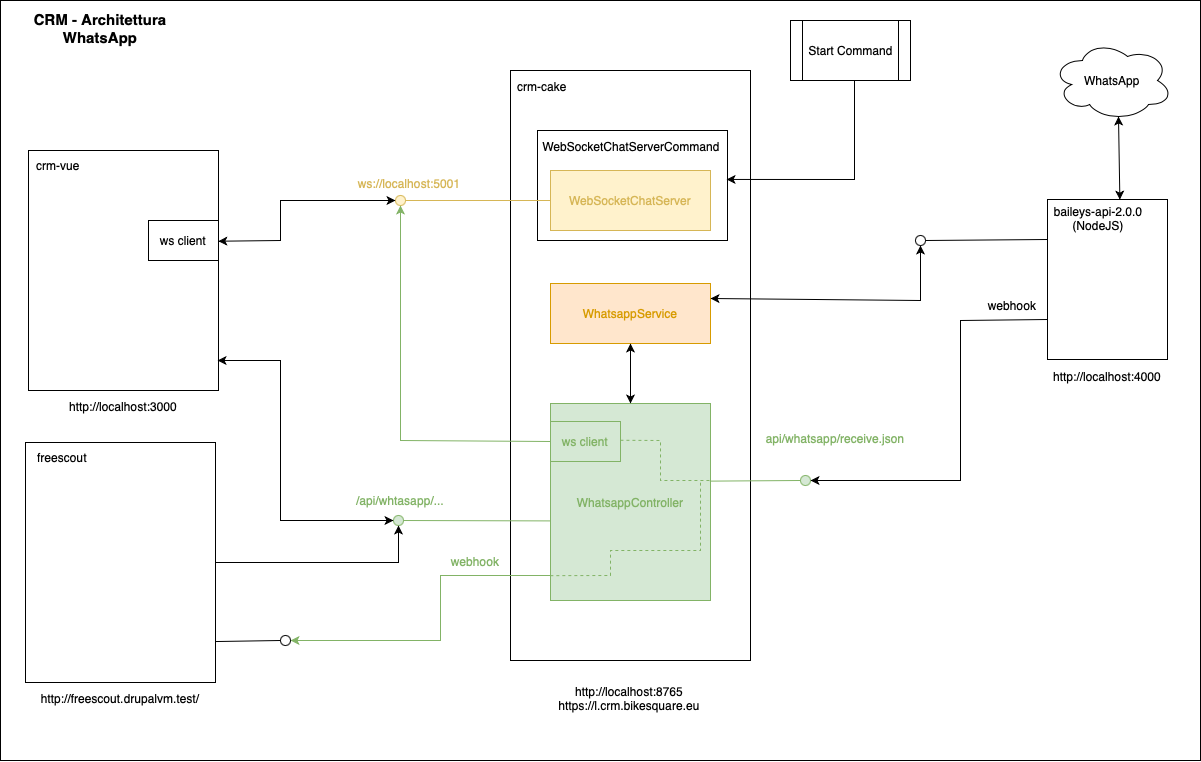

The diagram above was exported from draw.io. Its source (the exported page's mxGraphModel, read from the mxfile embedded in the PNG):
<mxGraphModel dx="1837" dy="1007" grid="1" gridSize="10" guides="1" tooltips="1" connect="1" arrows="1" fold="1" page="1" pageScale="1" pageWidth="1169" pageHeight="827" math="0" shadow="0">
  <root>
    <mxCell id="0" />
    <mxCell id="1" parent="0" />
    <mxCell id="2" value="" style="rounded=0;whiteSpace=wrap;html=1;fillColor=none;" vertex="1" parent="1">
      <mxGeometry x="560" y="40" width="1200" height="760" as="geometry" />
    </mxCell>
    <mxCell id="3" value="" style="rounded=0;whiteSpace=wrap;html=1;fillColor=default;" vertex="1" parent="1">
      <mxGeometry x="1070" y="110" width="240" height="590" as="geometry" />
    </mxCell>
    <mxCell id="4" value="" style="rounded=0;whiteSpace=wrap;html=1;" vertex="1" parent="1">
      <mxGeometry x="1097" y="170" width="190" height="110" as="geometry" />
    </mxCell>
    <mxCell id="5" value="" style="rounded=0;whiteSpace=wrap;html=1;" vertex="1" parent="1">
      <mxGeometry x="588" y="190" width="190" height="240" as="geometry" />
    </mxCell>
    <mxCell id="6" value="" style="rounded=0;whiteSpace=wrap;html=1;" vertex="1" parent="1">
      <mxGeometry x="1607" y="239" width="120" height="160" as="geometry" />
    </mxCell>
    <mxCell id="7" value="WhatsApp" style="ellipse;shape=cloud;whiteSpace=wrap;html=1;" vertex="1" parent="1">
      <mxGeometry x="1612" y="80" width="120" height="80" as="geometry" />
    </mxCell>
    <mxCell id="8" value="&lt;span style=&quot;color: rgb(214, 182, 86);&quot;&gt;WebSocketChatServer&lt;/span&gt;" style="rounded=0;whiteSpace=wrap;html=1;fillColor=#fff2cc;strokeColor=#d6b656;" vertex="1" parent="1">
      <mxGeometry x="1110" y="210" width="160" height="60" as="geometry" />
    </mxCell>
    <mxCell id="9" value="&lt;span style=&quot;color: rgb(215, 155, 0);&quot;&gt;WhatsappService&lt;/span&gt;" style="rounded=0;whiteSpace=wrap;html=1;fillColor=#ffe6cc;strokeColor=#d79b00;" vertex="1" parent="1">
      <mxGeometry x="1110" y="323" width="160" height="60" as="geometry" />
    </mxCell>
    <mxCell id="10" value="" style="endArrow=none;html=1;rounded=0;entryX=0;entryY=0.5;entryDx=0;entryDy=0;fillColor=#fff2cc;strokeColor=#d6b656;exitX=1;exitY=0.5;exitDx=0;exitDy=0;" edge="1" source="11" target="8" parent="1">
      <mxGeometry width="50" height="50" relative="1" as="geometry">
        <mxPoint x="1030" y="240" as="sourcePoint" />
        <mxPoint x="1100" y="310" as="targetPoint" />
      </mxGeometry>
    </mxCell>
    <mxCell id="11" value="" style="ellipse;whiteSpace=wrap;html=1;aspect=fixed;fillColor=#fff2cc;strokeColor=#d6b656;" vertex="1" parent="1">
      <mxGeometry x="955" y="235" width="10" height="10" as="geometry" />
    </mxCell>
    <mxCell id="12" value="&lt;span style=&quot;color: rgb(214, 182, 86);&quot;&gt;ws://localhost:5001&lt;/span&gt;" style="text;html=1;align=center;verticalAlign=middle;whiteSpace=wrap;rounded=0;" vertex="1" parent="1">
      <mxGeometry x="899" y="208" width="140" height="30" as="geometry" />
    </mxCell>
    <mxCell id="13" value="&lt;span style=&quot;color: rgb(130, 179, 102);&quot;&gt;WhatsappController&lt;/span&gt;" style="rounded=0;whiteSpace=wrap;html=1;fillColor=#D5E8D4;strokeColor=#82b366;" vertex="1" parent="1">
      <mxGeometry x="1110" y="443" width="160" height="197" as="geometry" />
    </mxCell>
    <mxCell id="14" value="" style="endArrow=none;html=1;rounded=0;entryX=0.002;entryY=0.596;entryDx=0;entryDy=0;fillColor=#d5e8d4;strokeColor=#82b366;entryPerimeter=0;" edge="1" target="13" parent="1">
      <mxGeometry width="50" height="50" relative="1" as="geometry">
        <mxPoint x="960" y="560" as="sourcePoint" />
        <mxPoint x="1110" y="533" as="targetPoint" />
      </mxGeometry>
    </mxCell>
    <mxCell id="15" value="" style="ellipse;whiteSpace=wrap;html=1;aspect=fixed;fillColor=#d5e8d4;strokeColor=#82b366;" vertex="1" parent="1">
      <mxGeometry x="953" y="555" width="10" height="10" as="geometry" />
    </mxCell>
    <mxCell id="16" value="&lt;span style=&quot;color: rgb(130, 179, 102);&quot;&gt;/api/whtasapp/...&lt;/span&gt;" style="text;html=1;align=center;verticalAlign=middle;whiteSpace=wrap;rounded=0;" vertex="1" parent="1">
      <mxGeometry x="890" y="525" width="140" height="30" as="geometry" />
    </mxCell>
    <mxCell id="17" value="" style="endArrow=classic;startArrow=classic;html=1;rounded=0;exitX=0.5;exitY=0;exitDx=0;exitDy=0;entryX=0.5;entryY=1;entryDx=0;entryDy=0;" edge="1" source="13" target="9" parent="1">
      <mxGeometry width="50" height="50" relative="1" as="geometry">
        <mxPoint x="920" y="443" as="sourcePoint" />
        <mxPoint x="970" y="393" as="targetPoint" />
      </mxGeometry>
    </mxCell>
    <mxCell id="18" value="" style="endArrow=classic;html=1;rounded=0;exitX=0;exitY=0.5;exitDx=0;exitDy=0;fillColor=#d5e8d4;strokeColor=#82b366;" edge="1" source="30" parent="1">
      <mxGeometry width="50" height="50" relative="1" as="geometry">
        <mxPoint x="950" y="370" as="sourcePoint" />
        <mxPoint x="960" y="245" as="targetPoint" />
        <Array as="points">
          <mxPoint x="960" y="480" />
        </Array>
      </mxGeometry>
    </mxCell>
    <mxCell id="19" value="" style="endArrow=none;html=1;rounded=0;entryX=0.996;entryY=0.394;entryDx=0;entryDy=0;fillColor=#d5e8d4;strokeColor=#82b366;entryPerimeter=0;" edge="1" target="13" parent="1">
      <mxGeometry width="50" height="50" relative="1" as="geometry">
        <mxPoint x="1360" y="520" as="sourcePoint" />
        <mxPoint x="1510" y="508" as="targetPoint" />
      </mxGeometry>
    </mxCell>
    <mxCell id="20" value="" style="ellipse;whiteSpace=wrap;html=1;aspect=fixed;fillColor=#d5e8d4;strokeColor=#82b366;" vertex="1" parent="1">
      <mxGeometry x="1360" y="515" width="10" height="10" as="geometry" />
    </mxCell>
    <mxCell id="21" value="&lt;span style=&quot;color: rgb(130, 179, 102);&quot;&gt;api/whatsapp/receive.json&lt;/span&gt;" style="text;html=1;align=center;verticalAlign=middle;whiteSpace=wrap;rounded=0;" vertex="1" parent="1">
      <mxGeometry x="1310" y="463" width="170" height="30" as="geometry" />
    </mxCell>
    <mxCell id="22" value="WebSocketChatServerCommand" style="text;html=1;align=center;verticalAlign=middle;whiteSpace=wrap;rounded=0;" vertex="1" parent="1">
      <mxGeometry x="1090" y="171" width="202" height="30" as="geometry" />
    </mxCell>
    <mxCell id="23" value="" style="endArrow=classic;html=1;rounded=0;exitX=0.5;exitY=1;exitDx=0;exitDy=0;entryX=0.995;entryY=0.445;entryDx=0;entryDy=0;entryPerimeter=0;" edge="1" target="4" parent="1">
      <mxGeometry width="50" height="50" relative="1" as="geometry">
        <mxPoint x="1414" y="120" as="sourcePoint" />
        <mxPoint x="1170" y="290" as="targetPoint" />
        <Array as="points">
          <mxPoint x="1414" y="219" />
        </Array>
      </mxGeometry>
    </mxCell>
    <mxCell id="24" value="" style="endArrow=none;html=1;rounded=0;entryX=0;entryY=0.25;entryDx=0;entryDy=0;exitX=1;exitY=0.5;exitDx=0;exitDy=0;" edge="1" source="25" target="6" parent="1">
      <mxGeometry width="50" height="50" relative="1" as="geometry">
        <mxPoint x="1497" y="280" as="sourcePoint" />
        <mxPoint x="1457" y="340" as="targetPoint" />
      </mxGeometry>
    </mxCell>
    <mxCell id="25" value="" style="ellipse;whiteSpace=wrap;html=1;aspect=fixed;" vertex="1" parent="1">
      <mxGeometry x="1475" y="275" width="10" height="10" as="geometry" />
    </mxCell>
    <mxCell id="26" value="" style="endArrow=classic;html=1;rounded=0;exitX=1;exitY=0.25;exitDx=0;exitDy=0;entryX=0.5;entryY=1;entryDx=0;entryDy=0;startArrow=classic;startFill=1;" edge="1" source="9" target="25" parent="1">
      <mxGeometry width="50" height="50" relative="1" as="geometry">
        <mxPoint x="1470" y="380" as="sourcePoint" />
        <mxPoint x="1520" y="330" as="targetPoint" />
        <Array as="points">
          <mxPoint x="1480" y="340" />
        </Array>
      </mxGeometry>
    </mxCell>
    <mxCell id="27" value="crm-vue" style="text;html=1;align=center;verticalAlign=middle;whiteSpace=wrap;rounded=0;" vertex="1" parent="1">
      <mxGeometry x="588" y="190" width="60" height="30" as="geometry" />
    </mxCell>
    <mxCell id="28" value="" style="endArrow=classic;startArrow=classic;html=1;rounded=0;exitX=0.999;exitY=0.378;exitDx=0;exitDy=0;entryX=0;entryY=0.5;entryDx=0;entryDy=0;exitPerimeter=0;" edge="1" source="5" target="11" parent="1">
      <mxGeometry width="50" height="50" relative="1" as="geometry">
        <mxPoint x="860" y="330" as="sourcePoint" />
        <mxPoint x="910" y="280" as="targetPoint" />
        <Array as="points">
          <mxPoint x="840" y="280" />
          <mxPoint x="840" y="240" />
        </Array>
      </mxGeometry>
    </mxCell>
    <mxCell id="29" value="ws client" style="rounded=0;whiteSpace=wrap;html=1;" vertex="1" parent="1">
      <mxGeometry x="708" y="260" width="70" height="40" as="geometry" />
    </mxCell>
    <mxCell id="30" value="&lt;span style=&quot;color: rgb(130, 179, 102);&quot;&gt;ws client&lt;/span&gt;" style="rounded=0;whiteSpace=wrap;html=1;fillColor=#d5e8d4;strokeColor=#82b366;" vertex="1" parent="1">
      <mxGeometry x="1110" y="461" width="70" height="40" as="geometry" />
    </mxCell>
    <mxCell id="31" value="" style="endArrow=classic;html=1;rounded=0;exitX=0;exitY=0.75;exitDx=0;exitDy=0;entryX=1;entryY=0.5;entryDx=0;entryDy=0;" edge="1" source="6" target="20" parent="1">
      <mxGeometry width="50" height="50" relative="1" as="geometry">
        <mxPoint x="1650" y="410" as="sourcePoint" />
        <mxPoint x="1470" y="350" as="targetPoint" />
        <Array as="points">
          <mxPoint x="1520" y="360" />
          <mxPoint x="1520" y="520" />
        </Array>
      </mxGeometry>
    </mxCell>
    <mxCell id="32" value="webhook" style="text;html=1;align=center;verticalAlign=middle;whiteSpace=wrap;rounded=0;" vertex="1" parent="1">
      <mxGeometry x="1537" y="330" width="70" height="30" as="geometry" />
    </mxCell>
    <mxCell id="33" value="" style="endArrow=classic;startArrow=classic;html=1;rounded=0;entryX=0.55;entryY=0.95;entryDx=0;entryDy=0;entryPerimeter=0;exitX=0.603;exitY=0.001;exitDx=0;exitDy=0;exitPerimeter=0;" edge="1" source="6" target="7" parent="1">
      <mxGeometry width="50" height="50" relative="1" as="geometry">
        <mxPoint x="1667" y="239" as="sourcePoint" />
        <mxPoint x="1747" y="230" as="targetPoint" />
      </mxGeometry>
    </mxCell>
    <mxCell id="34" value="" style="endArrow=classic;html=1;rounded=0;startArrow=classic;startFill=1;entryX=0;entryY=0.5;entryDx=0;entryDy=0;exitX=0.995;exitY=0.875;exitDx=0;exitDy=0;exitPerimeter=0;" edge="1" source="5" target="15" parent="1">
      <mxGeometry width="50" height="50" relative="1" as="geometry">
        <mxPoint x="780" y="400" as="sourcePoint" />
        <mxPoint x="940" y="540" as="targetPoint" />
        <Array as="points">
          <mxPoint x="840" y="400" />
          <mxPoint x="840" y="560" />
        </Array>
      </mxGeometry>
    </mxCell>
    <mxCell id="35" value="http://localhost:4000" style="text;html=1;align=center;verticalAlign=middle;whiteSpace=wrap;rounded=0;" vertex="1" parent="1">
      <mxGeometry x="1607" y="401" width="120" height="30" as="geometry" />
    </mxCell>
    <mxCell id="36" value="Start Command" style="shape=process;whiteSpace=wrap;html=1;backgroundOutline=1;" vertex="1" parent="1">
      <mxGeometry x="1350" y="60" width="120" height="60" as="geometry" />
    </mxCell>
    <mxCell id="37" value="http://localhost:8765&lt;div&gt;https://l.crm.bikesquare.eu&lt;br&gt;&lt;/div&gt;" style="text;html=1;align=center;verticalAlign=middle;whiteSpace=wrap;rounded=0;" vertex="1" parent="1">
      <mxGeometry x="1069" y="723" width="240" height="30" as="geometry" />
    </mxCell>
    <mxCell id="38" value="&lt;div&gt;http://localhost:3000&lt;br&gt;&lt;/div&gt;" style="text;html=1;align=center;verticalAlign=middle;whiteSpace=wrap;rounded=0;" vertex="1" parent="1">
      <mxGeometry x="588" y="431" width="190" height="30" as="geometry" />
    </mxCell>
    <mxCell id="39" value="crm-cake" style="text;html=1;align=center;verticalAlign=middle;whiteSpace=wrap;rounded=0;" vertex="1" parent="1">
      <mxGeometry x="1072" y="111" width="60" height="30" as="geometry" />
    </mxCell>
    <mxCell id="40" value="baileys-api-2.0.0&lt;div&gt;(NodeJS)&lt;br&gt;&lt;/div&gt;" style="text;html=1;align=center;verticalAlign=middle;whiteSpace=wrap;rounded=0;" vertex="1" parent="1">
      <mxGeometry x="1608" y="243" width="100" height="30" as="geometry" />
    </mxCell>
    <mxCell id="41" value="&lt;b&gt;&lt;font style=&quot;font-size: 15px;&quot;&gt;CRM - Architettura WhatsApp&lt;/font&gt;&lt;/b&gt;" style="text;html=1;align=center;verticalAlign=middle;whiteSpace=wrap;rounded=0;" vertex="1" parent="1">
      <mxGeometry x="570" y="53" width="180" height="30" as="geometry" />
    </mxCell>
    <mxCell id="42" value="" style="endArrow=none;html=1;rounded=0;entryX=0.002;entryY=0.596;entryDx=0;entryDy=0;fillColor=#d5e8d4;strokeColor=#82b366;entryPerimeter=0;startArrow=classic;startFill=1;exitX=1;exitY=0.5;exitDx=0;exitDy=0;" edge="1" source="49" parent="1">
      <mxGeometry width="50" height="50" relative="1" as="geometry">
        <mxPoint x="960" y="615" as="sourcePoint" />
        <mxPoint x="1110" y="615" as="targetPoint" />
        <Array as="points">
          <mxPoint x="1000" y="680" />
          <mxPoint x="1000" y="615" />
        </Array>
      </mxGeometry>
    </mxCell>
    <mxCell id="43" value="&lt;span style=&quot;color: rgb(130, 179, 102);&quot;&gt;webhook&lt;/span&gt;" style="text;html=1;align=center;verticalAlign=middle;whiteSpace=wrap;rounded=0;" vertex="1" parent="1">
      <mxGeometry x="1005" y="586" width="60" height="30" as="geometry" />
    </mxCell>
    <mxCell id="44" value="" style="endArrow=none;dashed=1;html=1;rounded=0;exitX=0.999;exitY=0.469;exitDx=0;exitDy=0;exitPerimeter=0;fillColor=#d5e8d4;strokeColor=#82b366;" edge="1" source="30" parent="1">
      <mxGeometry width="50" height="50" relative="1" as="geometry">
        <mxPoint x="1200" y="560" as="sourcePoint" />
        <mxPoint x="1270" y="520" as="targetPoint" />
        <Array as="points">
          <mxPoint x="1220" y="480" />
          <mxPoint x="1220" y="520" />
        </Array>
      </mxGeometry>
    </mxCell>
    <mxCell id="45" value="" style="endArrow=none;dashed=1;html=1;rounded=0;exitX=-0.001;exitY=0.874;exitDx=0;exitDy=0;exitPerimeter=0;fillColor=#d5e8d4;strokeColor=#82b366;" edge="1" source="13" parent="1">
      <mxGeometry width="50" height="50" relative="1" as="geometry">
        <mxPoint x="1140" y="600" as="sourcePoint" />
        <mxPoint x="1260" y="520" as="targetPoint" />
        <Array as="points">
          <mxPoint x="1170" y="615" />
          <mxPoint x="1170" y="590" />
          <mxPoint x="1260" y="590" />
        </Array>
      </mxGeometry>
    </mxCell>
    <mxCell id="46" value="" style="rounded=0;whiteSpace=wrap;html=1;" vertex="1" parent="1">
      <mxGeometry x="585" y="482" width="190" height="240" as="geometry" />
    </mxCell>
    <mxCell id="47" value="&lt;div&gt;http://freescout.drupalvm.test/&lt;br&gt;&lt;/div&gt;" style="text;html=1;align=center;verticalAlign=middle;whiteSpace=wrap;rounded=0;" vertex="1" parent="1">
      <mxGeometry x="585" y="723" width="190" height="30" as="geometry" />
    </mxCell>
    <mxCell id="48" value="" style="endArrow=none;html=1;rounded=0;entryX=1.001;entryY=0.846;entryDx=0;entryDy=0;exitX=0;exitY=0.5;exitDx=0;exitDy=0;entryPerimeter=0;" edge="1" source="49" parent="1">
      <mxGeometry width="50" height="50" relative="1" as="geometry">
        <mxPoint x="850.000000000018" y="676" as="sourcePoint" />
        <mxPoint x="775.1899999999998" y="681.04" as="targetPoint" />
      </mxGeometry>
    </mxCell>
    <mxCell id="49" value="" style="ellipse;whiteSpace=wrap;html=1;aspect=fixed;" vertex="1" parent="1">
      <mxGeometry x="840" y="675" width="10" height="10" as="geometry" />
    </mxCell>
    <mxCell id="50" value="freescout" style="text;html=1;align=center;verticalAlign=middle;whiteSpace=wrap;rounded=0;" vertex="1" parent="1">
      <mxGeometry x="584" y="482" width="76" height="30" as="geometry" />
    </mxCell>
    <mxCell id="51" value="" style="endArrow=classic;html=1;rounded=0;exitX=1;exitY=0.5;exitDx=0;exitDy=0;entryX=0.5;entryY=1;entryDx=0;entryDy=0;" edge="1" source="46" target="15" parent="1">
      <mxGeometry width="50" height="50" relative="1" as="geometry">
        <mxPoint x="710" y="610" as="sourcePoint" />
        <mxPoint x="760" y="560" as="targetPoint" />
        <Array as="points">
          <mxPoint x="958" y="602" />
        </Array>
      </mxGeometry>
    </mxCell>
  </root>
</mxGraphModel>